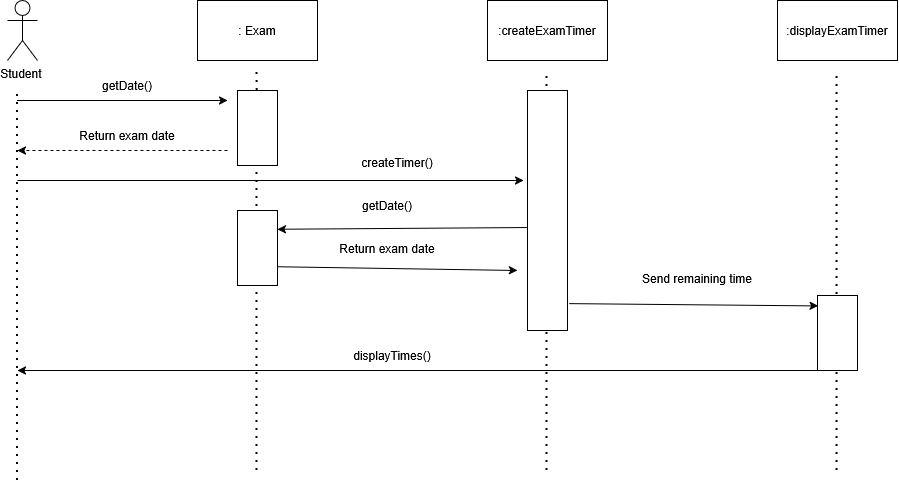

The diagram above was exported from draw.io. Its source (the exported page's mxGraphModel, read from the mxfile embedded in the PNG):
<mxGraphModel dx="989" dy="659" grid="1" gridSize="10" guides="1" tooltips="1" connect="1" arrows="1" fold="1" page="1" pageScale="1" pageWidth="1920" pageHeight="1200" math="0" shadow="0">
  <root>
    <mxCell id="0" />
    <mxCell id="1" parent="0" />
    <mxCell id="8lwqP8nC6CXc7lfTHAxJ-1" parent="1" style="shape=umlActor;verticalLabelPosition=bottom;verticalAlign=top;html=1;outlineConnect=0;" value="Student&amp;nbsp;" vertex="1">
      <mxGeometry height="60" width="30" x="70" y="100" as="geometry" />
    </mxCell>
    <mxCell id="8lwqP8nC6CXc7lfTHAxJ-3" parent="1" style="rounded=0;whiteSpace=wrap;html=1;shadow=0;fillColor=none;" value=": Exam" vertex="1">
      <mxGeometry height="60" width="120" x="260" y="100" as="geometry" />
    </mxCell>
    <mxCell id="8lwqP8nC6CXc7lfTHAxJ-4" parent="1" style="rounded=0;whiteSpace=wrap;html=1;shadow=0;fillColor=none;" value=":createExamTimer" vertex="1">
      <mxGeometry height="60" width="120" x="550" y="100" as="geometry" />
    </mxCell>
    <mxCell id="8lwqP8nC6CXc7lfTHAxJ-5" parent="1" style="rounded=0;whiteSpace=wrap;html=1;shadow=0;fillColor=none;" value=":displayExamTimer" vertex="1">
      <mxGeometry height="60" width="120" x="840" y="100" as="geometry" />
    </mxCell>
    <mxCell id="8lwqP8nC6CXc7lfTHAxJ-8" edge="1" parent="1" style="endArrow=none;dashed=1;html=1;dashPattern=1 3;strokeWidth=2;rounded=0;" value="">
      <mxGeometry height="50" relative="1" width="50" x="-0.2564" as="geometry">
        <Array as="points">
          <mxPoint x="80" y="390" />
        </Array>
        <mxPoint x="80" y="580" as="sourcePoint" />
        <mxPoint x="80" y="190" as="targetPoint" />
      </mxGeometry>
    </mxCell>
    <mxCell id="8lwqP8nC6CXc7lfTHAxJ-9" edge="1" parent="1" source="8lwqP8nC6CXc7lfTHAxJ-12" style="endArrow=none;dashed=1;html=1;dashPattern=1 3;strokeWidth=2;rounded=0;" value="">
      <mxGeometry height="50" relative="1" width="50" x="0.275" as="geometry">
        <Array as="points" />
        <mxPoint x="319.5" y="570" as="sourcePoint" />
        <mxPoint x="319.5" y="170" as="targetPoint" />
      </mxGeometry>
    </mxCell>
    <mxCell id="8lwqP8nC6CXc7lfTHAxJ-10" edge="1" parent="1" style="endArrow=none;dashed=1;html=1;dashPattern=1 3;strokeWidth=2;rounded=0;" value="">
      <mxGeometry height="50" relative="1" width="50" x="0.275" as="geometry">
        <Array as="points">
          <mxPoint x="609.5" y="270" />
        </Array>
        <mxPoint x="609.5" y="570" as="sourcePoint" />
        <mxPoint x="609.5" y="170" as="targetPoint" />
      </mxGeometry>
    </mxCell>
    <mxCell id="8lwqP8nC6CXc7lfTHAxJ-11" edge="1" parent="1" style="endArrow=none;dashed=1;html=1;dashPattern=1 3;strokeWidth=2;rounded=0;" value="">
      <mxGeometry height="50" relative="1" width="50" x="0.275" as="geometry">
        <Array as="points">
          <mxPoint x="899.5" y="270" />
        </Array>
        <mxPoint x="899.5" y="570" as="sourcePoint" />
        <mxPoint x="899.5" y="170" as="targetPoint" />
      </mxGeometry>
    </mxCell>
    <mxCell id="8lwqP8nC6CXc7lfTHAxJ-13" edge="1" parent="1" style="endArrow=classic;html=1;rounded=0;" value="">
      <mxGeometry height="50" relative="1" width="50" x="-0.0095" as="geometry">
        <Array as="points">
          <mxPoint x="180" y="200" />
        </Array>
        <mxPoint x="80" y="200" as="sourcePoint" />
        <mxPoint x="290" y="200" as="targetPoint" />
      </mxGeometry>
    </mxCell>
    <mxCell id="8lwqP8nC6CXc7lfTHAxJ-14" edge="1" parent="1" style="endArrow=none;dashed=1;html=1;dashPattern=1 3;strokeWidth=2;rounded=0;" target="8lwqP8nC6CXc7lfTHAxJ-12" value="">
      <mxGeometry height="50" relative="1" width="50" x="0.275" as="geometry">
        <Array as="points">
          <mxPoint x="319.5" y="270" />
        </Array>
        <mxPoint x="319.5" y="570" as="sourcePoint" />
        <mxPoint x="319.5" y="170" as="targetPoint" />
      </mxGeometry>
    </mxCell>
    <mxCell id="8lwqP8nC6CXc7lfTHAxJ-12" parent="1" style="rounded=0;whiteSpace=wrap;html=1;" value="" vertex="1">
      <mxGeometry height="75" width="40" x="300" y="190" as="geometry" />
    </mxCell>
    <mxCell id="8lwqP8nC6CXc7lfTHAxJ-15" parent="1" style="text;html=1;whiteSpace=wrap;strokeColor=none;fillColor=none;align=center;verticalAlign=middle;rounded=0;" value="getDate()" vertex="1">
      <mxGeometry height="30" width="60" x="160" y="170" as="geometry" />
    </mxCell>
    <mxCell id="8lwqP8nC6CXc7lfTHAxJ-17" edge="1" parent="1" style="endArrow=classic;html=1;rounded=0;dashed=1;" value="">
      <mxGeometry height="50" relative="1" width="50" as="geometry">
        <mxPoint x="290" y="250" as="sourcePoint" />
        <mxPoint x="80" y="250" as="targetPoint" />
      </mxGeometry>
    </mxCell>
    <mxCell id="8lwqP8nC6CXc7lfTHAxJ-18" parent="1" style="text;html=1;whiteSpace=wrap;strokeColor=none;fillColor=none;align=center;verticalAlign=middle;rounded=0;" value="Return exam date" vertex="1">
      <mxGeometry height="30" width="110" x="135" y="220" as="geometry" />
    </mxCell>
    <mxCell id="8lwqP8nC6CXc7lfTHAxJ-19" edge="1" parent="1" style="endArrow=classic;html=1;rounded=0;" value="">
      <mxGeometry height="50" relative="1" width="50" as="geometry">
        <mxPoint x="80" y="280" as="sourcePoint" />
        <mxPoint x="586.2" y="280" as="targetPoint" />
      </mxGeometry>
    </mxCell>
    <mxCell id="8lwqP8nC6CXc7lfTHAxJ-20" parent="1" style="rounded=0;whiteSpace=wrap;html=1;" value="" vertex="1">
      <mxGeometry height="240" width="40" x="590" y="190" as="geometry" />
    </mxCell>
    <mxCell id="8lwqP8nC6CXc7lfTHAxJ-22" parent="1" style="text;html=1;whiteSpace=wrap;strokeColor=none;fillColor=none;align=center;verticalAlign=middle;rounded=0;" value="&amp;nbsp; createTimer()" vertex="1">
      <mxGeometry height="30" width="60" x="430" y="240" as="geometry" />
    </mxCell>
    <mxCell id="8lwqP8nC6CXc7lfTHAxJ-23" edge="1" parent="1" source="8lwqP8nC6CXc7lfTHAxJ-20" style="endArrow=classic;html=1;rounded=0;entryX=1;entryY=0.25;entryDx=0;entryDy=0;exitX=-0.015;exitY=0.571;exitDx=0;exitDy=0;exitPerimeter=0;" target="8lwqP8nC6CXc7lfTHAxJ-24" value="">
      <mxGeometry height="50" relative="1" width="50" as="geometry">
        <mxPoint x="580" y="320" as="sourcePoint" />
        <mxPoint x="380" y="325" as="targetPoint" />
      </mxGeometry>
    </mxCell>
    <mxCell id="8lwqP8nC6CXc7lfTHAxJ-24" parent="1" style="rounded=0;whiteSpace=wrap;html=1;" value="" vertex="1">
      <mxGeometry height="75" width="40" x="300" y="310" as="geometry" />
    </mxCell>
    <mxCell id="8lwqP8nC6CXc7lfTHAxJ-25" parent="1" style="text;html=1;whiteSpace=wrap;strokeColor=none;fillColor=none;align=center;verticalAlign=middle;rounded=0;" value="getDate()" vertex="1">
      <mxGeometry height="30" width="60" x="420" y="290" as="geometry" />
    </mxCell>
    <mxCell id="8lwqP8nC6CXc7lfTHAxJ-27" edge="1" parent="1" source="8lwqP8nC6CXc7lfTHAxJ-24" style="endArrow=classic;html=1;rounded=0;exitX=1;exitY=0.75;exitDx=0;exitDy=0;" value="">
      <mxGeometry height="50" relative="1" width="50" as="geometry">
        <mxPoint x="470" y="390" as="sourcePoint" />
        <mxPoint x="580" y="370" as="targetPoint" />
      </mxGeometry>
    </mxCell>
    <mxCell id="8lwqP8nC6CXc7lfTHAxJ-28" parent="1" style="text;html=1;whiteSpace=wrap;strokeColor=none;fillColor=none;align=center;verticalAlign=middle;rounded=0;" value="Return exam date" vertex="1">
      <mxGeometry height="30" width="110" x="395" y="332.5" as="geometry" />
    </mxCell>
    <mxCell id="8lwqP8nC6CXc7lfTHAxJ-29" edge="1" parent="1" source="8lwqP8nC6CXc7lfTHAxJ-20" style="endArrow=classic;html=1;rounded=0;exitX=1.045;exitY=0.888;exitDx=0;exitDy=0;exitPerimeter=0;entryX=0.015;entryY=0.139;entryDx=0;entryDy=0;entryPerimeter=0;" target="8lwqP8nC6CXc7lfTHAxJ-30" value="">
      <mxGeometry height="50" relative="1" width="50" as="geometry">
        <mxPoint x="470" y="390" as="sourcePoint" />
        <mxPoint x="860" y="410" as="targetPoint" />
      </mxGeometry>
    </mxCell>
    <mxCell id="8lwqP8nC6CXc7lfTHAxJ-30" parent="1" style="rounded=0;whiteSpace=wrap;html=1;" value="" vertex="1">
      <mxGeometry height="75" width="40" x="880" y="395" as="geometry" />
    </mxCell>
    <mxCell id="8lwqP8nC6CXc7lfTHAxJ-31" parent="1" style="text;html=1;whiteSpace=wrap;strokeColor=none;fillColor=none;align=center;verticalAlign=middle;rounded=0;" value="Send remaining time" vertex="1">
      <mxGeometry height="30" width="120" x="700" y="362.5" as="geometry" />
    </mxCell>
    <mxCell id="8lwqP8nC6CXc7lfTHAxJ-33" edge="1" parent="1" source="8lwqP8nC6CXc7lfTHAxJ-30" style="endArrow=classic;html=1;rounded=0;exitX=0;exitY=1;exitDx=0;exitDy=0;" value="">
      <mxGeometry height="50" relative="1" width="50" as="geometry">
        <mxPoint x="820" y="460" as="sourcePoint" />
        <mxPoint x="80" y="470" as="targetPoint" />
      </mxGeometry>
    </mxCell>
    <mxCell id="8lwqP8nC6CXc7lfTHAxJ-34" parent="1" style="text;html=1;whiteSpace=wrap;strokeColor=none;fillColor=none;align=center;verticalAlign=middle;rounded=0;" value="displayTimes()" vertex="1">
      <mxGeometry height="30" width="120" x="395" y="440" as="geometry" />
    </mxCell>
  </root>
</mxGraphModel>